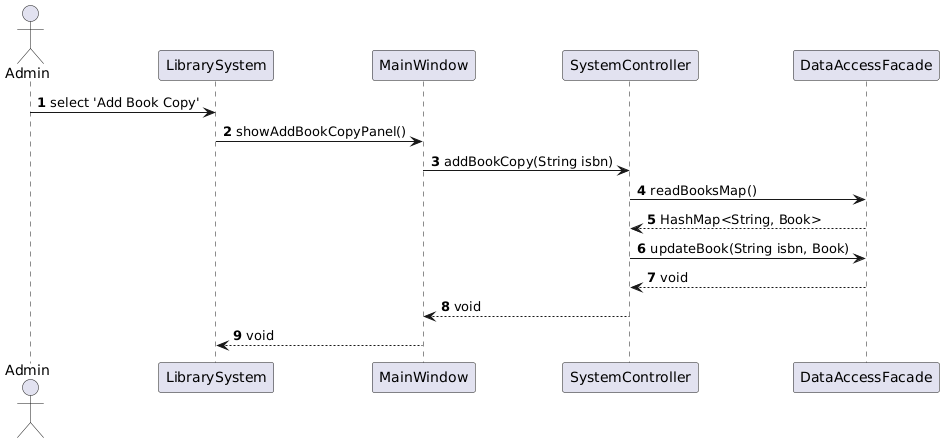

The diagram above was rendered by PlantUML. Its source (embedded in the PNG):
@startuml
autonumber
actor Admin as A
participant "LibrarySystem" as LS
participant "MainWindow" as MW
participant "SystemController" as SC
participant "DataAccessFacade" as DAF

A -> LS : select 'Add Book Copy'
LS -> MW : showAddBookCopyPanel()
MW -> SC : addBookCopy(String isbn)
SC -> DAF : readBooksMap()
DAF --> SC : HashMap<String, Book>
SC -> DAF : updateBook(String isbn, Book)
DAF --> SC : void
SC --> MW : void
MW --> LS : void
@enduml